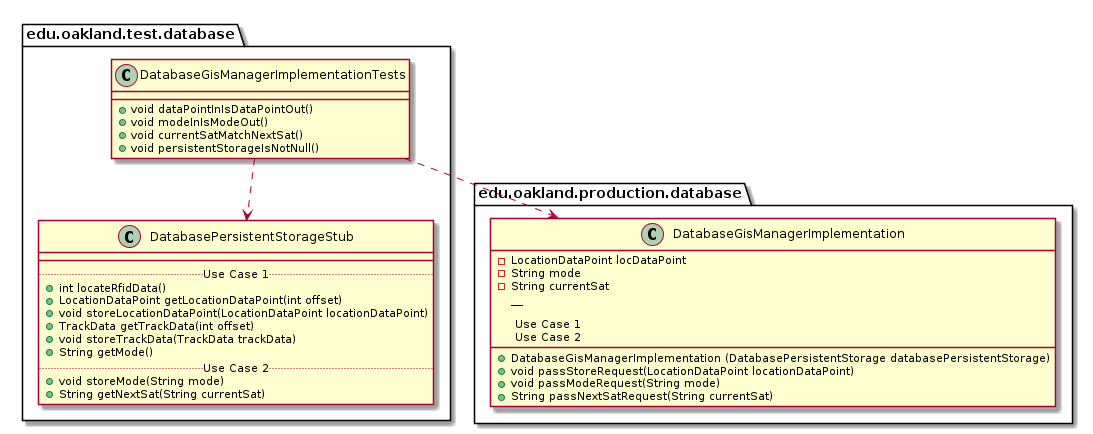

The diagram above was rendered by PlantUML. Its source (embedded in the PNG):
@startuml DatabaseGisManagerImplementationTests_DirectDependencies


package edu.oakland.test.database {
    class DatabaseGisManagerImplementationTests {
        + void dataPointInIsDataPointOut()
        + void modeInIsModeOut()
        + void currentSatMatchNextSat()
        + void persistentStorageIsNotNull()
    }
}



package edu.oakland.test.database {
    class DatabasePersistentStorageStub {
        __
        .. Use Case 1 ..
        + int locateRfidData()
        + LocationDataPoint getLocationDataPoint(int offset)
        + void storeLocationDataPoint(LocationDataPoint locationDataPoint)
        + TrackData getTrackData(int offset)
        + void storeTrackData(TrackData trackData)
        + String getMode()
        .. Use Case 2 ..
        + void storeMode(String mode)
        + String getNextSat(String currentSat)
    }
}

DatabaseGisManagerImplementationTests ..> DatabasePersistentStorageStub


package edu.oakland.production.database {
    class DatabaseGisManagerImplementation {
    	- LocationDataPoint locDataPoint
    	- String mode
    	- String currentSat
          __
        + DatabaseGisManagerImplementation (DatabasePersistentStorage databasePersistentStorage)
        
        .. Use Case 1 ..
        + void passStoreRequest(LocationDataPoint locationDataPoint)
        .. Use Case 2 ..
        + void passModeRequest(String mode)
        + String passNextSatRequest(String currentSat)
    }
}

DatabaseGisManagerImplementationTests ..> DatabaseGisManagerImplementation



@enduml